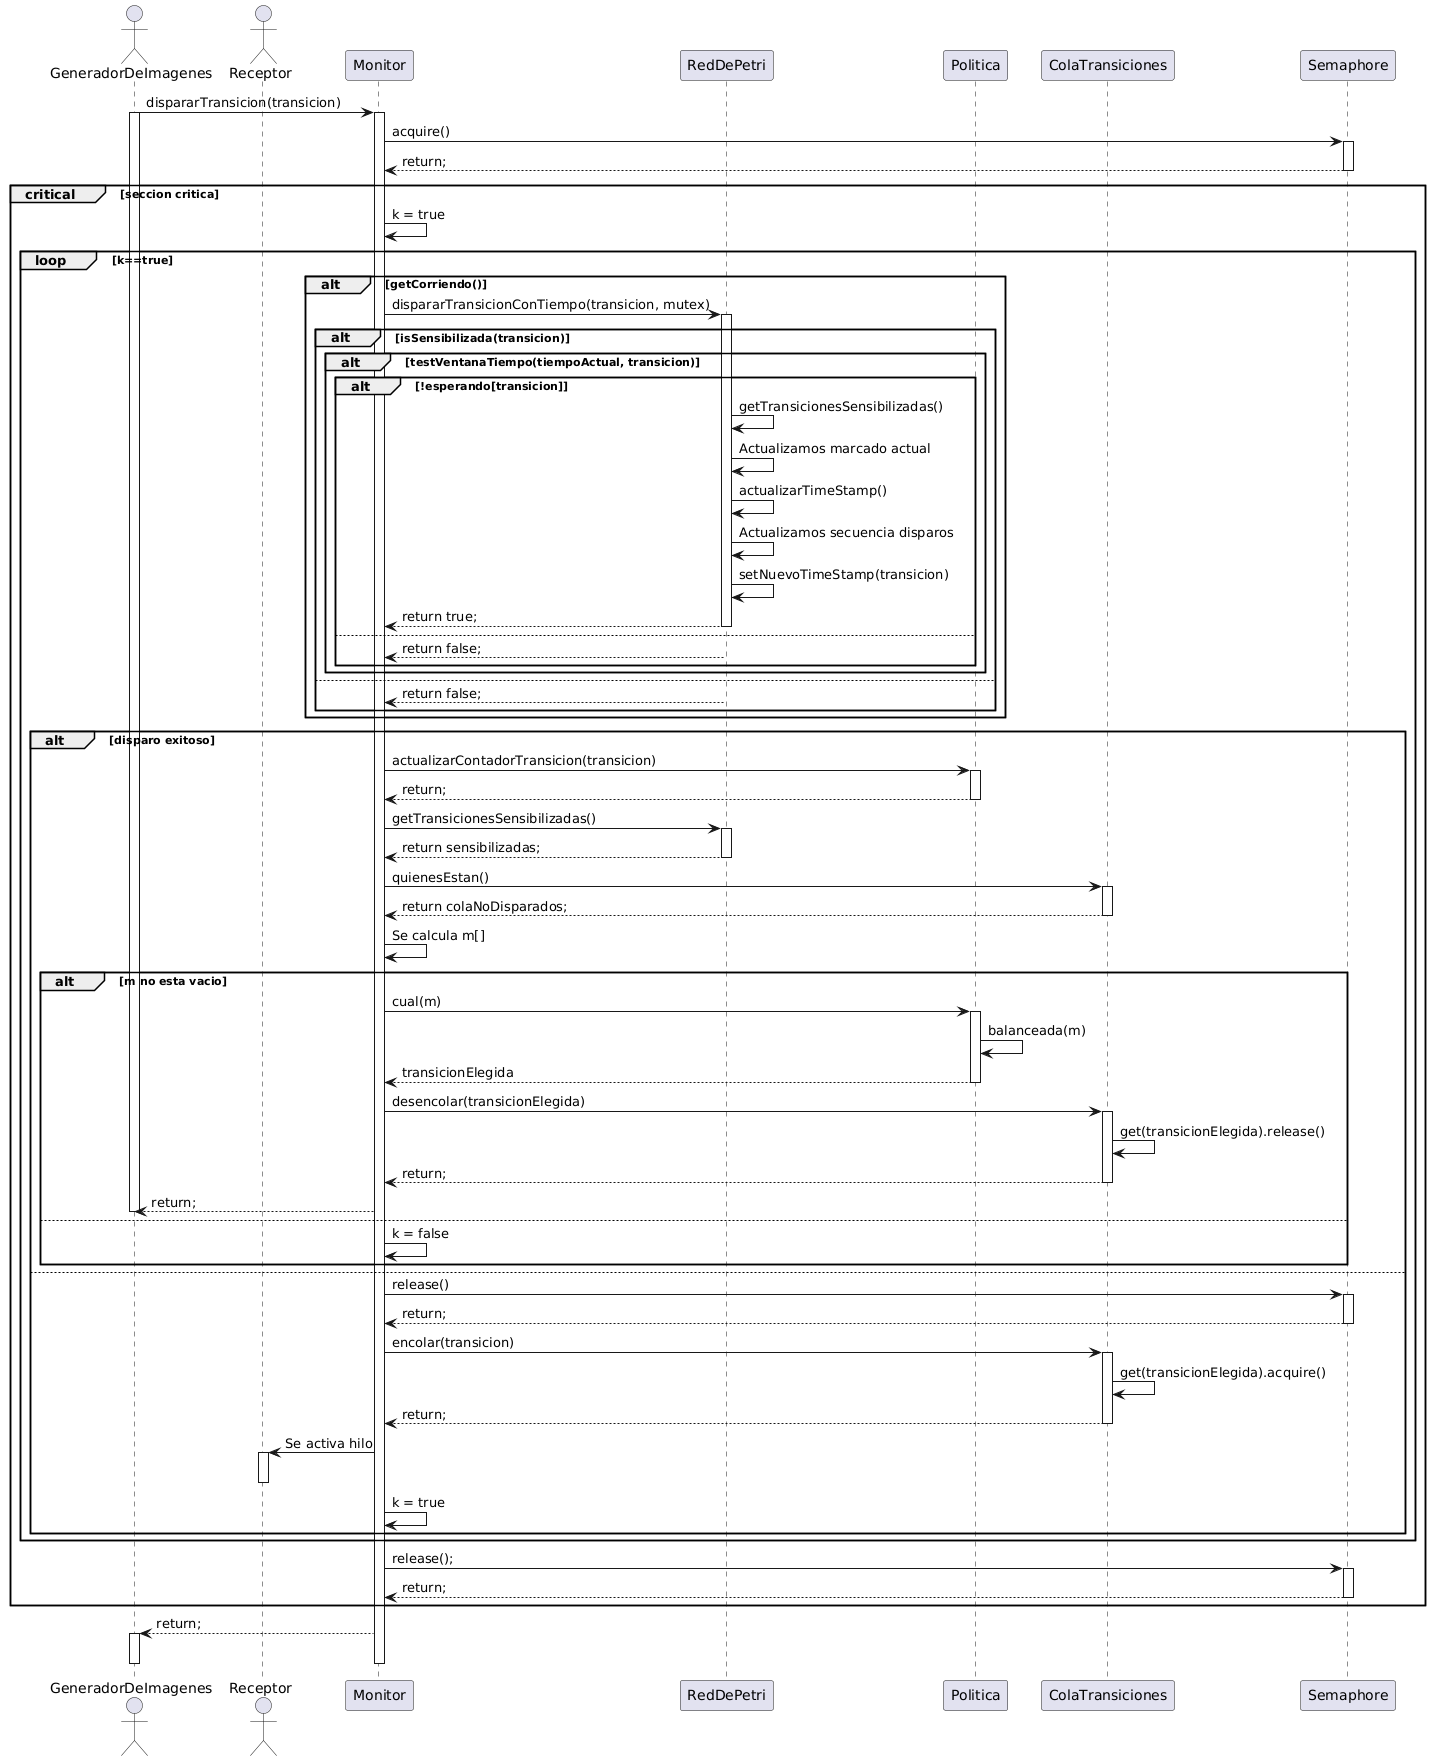

The diagram above was rendered by PlantUML. Its source (embedded in the PNG):
@startuml
actor "GeneradorDeImagenes" as GeneradorDeImagenes
actor "Receptor" as Receptor

participant "Monitor" as Monitor
participant "RedDePetri" as RedDePetri
participant "Politica" as Politica
participant "ColaTransiciones" as ColaTransiciones
participant "Semaphore" as Semaphore

GeneradorDeImagenes -> Monitor: dispararTransicion(transicion)
activate GeneradorDeImagenes
activate Monitor
Monitor -> Semaphore: acquire()
activate Semaphore
Semaphore --> Monitor: return;
deactivate Semaphore
critical seccion critica
  Monitor -> Monitor: k = true
  loop k==true
    alt getCorriendo()
      Monitor -> RedDePetri: dispararTransicionConTiempo(transicion, mutex)
      activate RedDePetri
      alt isSensibilizada(transicion)
        alt testVentanaTiempo(tiempoActual, transicion)
          alt !esperando[transicion]
            RedDePetri -> RedDePetri: getTransicionesSensibilizadas()
            RedDePetri -> RedDePetri: Actualizamos marcado actual
            RedDePetri -> RedDePetri: actualizarTimeStamp()
            RedDePetri -> RedDePetri: Actualizamos secuencia disparos
            RedDePetri -> RedDePetri: setNuevoTimeStamp(transicion)
            RedDePetri --> Monitor: return true;
            deactivate RedDePetri
          else
            RedDePetri --> Monitor: return false;
          end
        end
      else
        RedDePetri --> Monitor: return false;
      end
    end
    alt disparo exitoso
      Monitor -> Politica: actualizarContadorTransicion(transicion)
      activate Politica
      Politica --> Monitor: return;
      deactivate Politica
      Monitor -> RedDePetri: getTransicionesSensibilizadas()
      activate  RedDePetri
      RedDePetri --> Monitor: return sensibilizadas;
      deactivate RedDePetri
      Monitor -> ColaTransiciones: quienesEstan()
      activate ColaTransiciones
      ColaTransiciones --> Monitor: return colaNoDisparados;
      deactivate ColaTransiciones
      Monitor -> Monitor: Se calcula m[]
      alt m no esta vacio
        Monitor -> Politica: cual(m)
        activate Politica
        Politica -> Politica: balanceada(m)
        Politica --> Monitor: transicionElegida
        deactivate Politica
        Monitor -> ColaTransiciones: desencolar(transicionElegida)
        activate ColaTransiciones
        ColaTransiciones -> ColaTransiciones: get(transicionElegida).release()
        ColaTransiciones --> Monitor: return;
        deactivate ColaTransiciones
        Monitor --> GeneradorDeImagenes: return;
        deactivate GeneradorDeImagenes
      else
        Monitor -> Monitor: k = false
      end
    else
      Monitor -> Semaphore: release()
      activate Semaphore
      Semaphore --> Monitor: return;
      deactivate Semaphore
      Monitor -> ColaTransiciones: encolar(transicion)
      activate ColaTransiciones
      ColaTransiciones -> ColaTransiciones: get(transicionElegida).acquire()
      ColaTransiciones --> Monitor: return;
      deactivate ColaTransiciones
      Monitor -> Receptor: Se activa hilo
      activate Receptor
      deactivate Receptor
      Monitor -> Monitor: k = true
    end
  end
    Monitor -> Semaphore: release();
    activate Semaphore
    Semaphore --> Monitor: return;
    deactivate Semaphore
end
Monitor --> GeneradorDeImagenes: return;
activate GeneradorDeImagenes
deactivate GeneradorDeImagenes
deactivate Monitor
@enduml